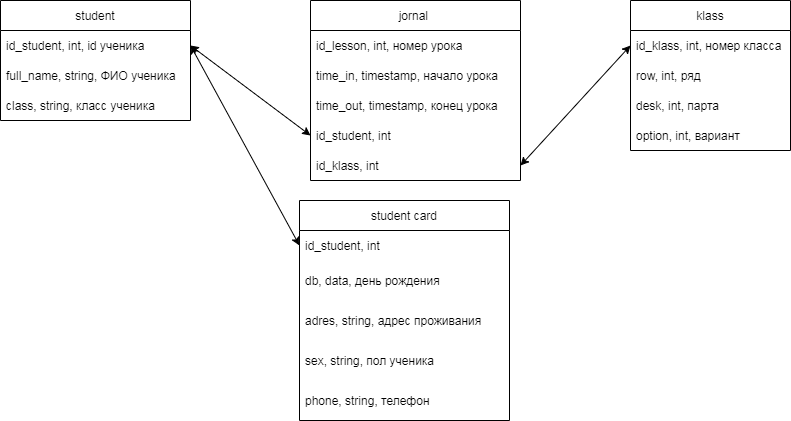

The diagram above was exported from draw.io. Its source (the exported page's mxGraphModel, read from the mxfile embedded in the PNG):
<mxGraphModel dx="974" dy="573" grid="1" gridSize="10" guides="1" tooltips="1" connect="1" arrows="1" fold="1" page="1" pageScale="1" pageWidth="827" pageHeight="1169" math="0" shadow="0">
  <root>
    <mxCell id="0" />
    <mxCell id="1" parent="0" />
    <mxCell id="2" value="student" style="swimlane;fontStyle=0;childLayout=stackLayout;horizontal=1;startSize=30;horizontalStack=0;resizeParent=1;resizeParentMax=0;resizeLast=0;collapsible=1;marginBottom=0;" vertex="1" parent="1">
      <mxGeometry x="10" y="40" width="190" height="120" as="geometry" />
    </mxCell>
    <mxCell id="3" value="id_student, int, id ученика " style="text;strokeColor=none;fillColor=none;align=left;verticalAlign=middle;spacingLeft=4;spacingRight=4;overflow=hidden;points=[[0,0.5],[1,0.5]];portConstraint=eastwest;rotatable=0;" vertex="1" parent="2">
      <mxGeometry y="30" width="190" height="30" as="geometry" />
    </mxCell>
    <mxCell id="4" value="full_name, string, ФИО ученика" style="text;strokeColor=none;fillColor=none;align=left;verticalAlign=middle;spacingLeft=4;spacingRight=4;overflow=hidden;points=[[0,0.5],[1,0.5]];portConstraint=eastwest;rotatable=0;" vertex="1" parent="2">
      <mxGeometry y="60" width="190" height="30" as="geometry" />
    </mxCell>
    <mxCell id="25" value="class, string, класс ученика" style="text;strokeColor=none;fillColor=none;align=left;verticalAlign=middle;spacingLeft=4;spacingRight=4;overflow=hidden;points=[[0,0.5],[1,0.5]];portConstraint=eastwest;rotatable=0;" vertex="1" parent="2">
      <mxGeometry y="90" width="190" height="30" as="geometry" />
    </mxCell>
    <mxCell id="8" value="klass" style="swimlane;fontStyle=0;childLayout=stackLayout;horizontal=1;startSize=30;horizontalStack=0;resizeParent=1;resizeParentMax=0;resizeLast=0;collapsible=1;marginBottom=0;" vertex="1" parent="1">
      <mxGeometry x="640" y="40" width="160" height="150" as="geometry" />
    </mxCell>
    <mxCell id="9" value="id_klass, int, номер класса" style="text;strokeColor=none;fillColor=none;align=left;verticalAlign=middle;spacingLeft=4;spacingRight=4;overflow=hidden;points=[[0,0.5],[1,0.5]];portConstraint=eastwest;rotatable=0;" vertex="1" parent="8">
      <mxGeometry y="30" width="160" height="30" as="geometry" />
    </mxCell>
    <mxCell id="11" value="row, int, ряд " style="text;strokeColor=none;fillColor=none;align=left;verticalAlign=middle;spacingLeft=4;spacingRight=4;overflow=hidden;points=[[0,0.5],[1,0.5]];portConstraint=eastwest;rotatable=0;" vertex="1" parent="8">
      <mxGeometry y="60" width="160" height="30" as="geometry" />
    </mxCell>
    <mxCell id="12" value="desk, int, парта" style="text;strokeColor=none;fillColor=none;align=left;verticalAlign=middle;spacingLeft=4;spacingRight=4;overflow=hidden;points=[[0,0.5],[1,0.5]];portConstraint=eastwest;rotatable=0;" vertex="1" parent="8">
      <mxGeometry y="90" width="160" height="30" as="geometry" />
    </mxCell>
    <mxCell id="13" value="option, int, вариант" style="text;strokeColor=none;fillColor=none;align=left;verticalAlign=middle;spacingLeft=4;spacingRight=4;overflow=hidden;points=[[0,0.5],[1,0.5]];portConstraint=eastwest;rotatable=0;" vertex="1" parent="8">
      <mxGeometry y="120" width="160" height="30" as="geometry" />
    </mxCell>
    <mxCell id="14" value="jornal " style="swimlane;fontStyle=0;childLayout=stackLayout;horizontal=1;startSize=30;horizontalStack=0;resizeParent=1;resizeParentMax=0;resizeLast=0;collapsible=1;marginBottom=0;" vertex="1" parent="1">
      <mxGeometry x="320" y="40" width="210" height="180" as="geometry" />
    </mxCell>
    <mxCell id="15" value="id_lesson, int, номер урока" style="text;strokeColor=none;fillColor=none;align=left;verticalAlign=middle;spacingLeft=4;spacingRight=4;overflow=hidden;points=[[0,0.5],[1,0.5]];portConstraint=eastwest;rotatable=0;" vertex="1" parent="14">
      <mxGeometry y="30" width="210" height="30" as="geometry" />
    </mxCell>
    <mxCell id="16" value="time_in, timestamp, начало урока" style="text;strokeColor=none;fillColor=none;align=left;verticalAlign=middle;spacingLeft=4;spacingRight=4;overflow=hidden;points=[[0,0.5],[1,0.5]];portConstraint=eastwest;rotatable=0;" vertex="1" parent="14">
      <mxGeometry y="60" width="210" height="30" as="geometry" />
    </mxCell>
    <mxCell id="18" value="time_out, timestamp, конец урока" style="text;strokeColor=none;fillColor=none;align=left;verticalAlign=middle;spacingLeft=4;spacingRight=4;overflow=hidden;points=[[0,0.5],[1,0.5]];portConstraint=eastwest;rotatable=0;" vertex="1" parent="14">
      <mxGeometry y="90" width="210" height="30" as="geometry" />
    </mxCell>
    <mxCell id="19" value="id_student, int" style="text;strokeColor=none;fillColor=none;align=left;verticalAlign=middle;spacingLeft=4;spacingRight=4;overflow=hidden;points=[[0,0.5],[1,0.5]];portConstraint=eastwest;rotatable=0;" vertex="1" parent="14">
      <mxGeometry y="120" width="210" height="30" as="geometry" />
    </mxCell>
    <mxCell id="20" value="id_klass, int" style="text;strokeColor=none;fillColor=none;align=left;verticalAlign=middle;spacingLeft=4;spacingRight=4;overflow=hidden;points=[[0,0.5],[1,0.5]];portConstraint=eastwest;rotatable=0;" vertex="1" parent="14">
      <mxGeometry y="150" width="210" height="30" as="geometry" />
    </mxCell>
    <mxCell id="21" value="student card" style="swimlane;fontStyle=0;childLayout=stackLayout;horizontal=1;startSize=30;horizontalStack=0;resizeParent=1;resizeParentMax=0;resizeLast=0;collapsible=1;marginBottom=0;" vertex="1" parent="1">
      <mxGeometry x="309" y="240" width="210" height="220" as="geometry" />
    </mxCell>
    <mxCell id="22" value="id_student, int" style="text;strokeColor=none;fillColor=none;align=left;verticalAlign=middle;spacingLeft=4;spacingRight=4;overflow=hidden;points=[[0,0.5],[1,0.5]];portConstraint=eastwest;rotatable=0;" vertex="1" parent="21">
      <mxGeometry y="30" width="210" height="30" as="geometry" />
    </mxCell>
    <mxCell id="6" value="db, data, день рождения" style="text;strokeColor=none;fillColor=none;align=left;verticalAlign=middle;spacingLeft=4;spacingRight=4;overflow=hidden;points=[[0,0.5],[1,0.5]];portConstraint=eastwest;rotatable=0;" vertex="1" parent="21">
      <mxGeometry y="60" width="210" height="40" as="geometry" />
    </mxCell>
    <mxCell id="7" value="adres, string, адрес проживания" style="text;strokeColor=none;fillColor=none;align=left;verticalAlign=middle;spacingLeft=4;spacingRight=4;overflow=hidden;points=[[0,0.5],[1,0.5]];portConstraint=eastwest;rotatable=0;" vertex="1" parent="21">
      <mxGeometry y="100" width="210" height="40" as="geometry" />
    </mxCell>
    <mxCell id="5" value="sex, string, пол ученика" style="text;strokeColor=none;fillColor=none;align=left;verticalAlign=middle;spacingLeft=4;spacingRight=4;overflow=hidden;points=[[0,0.5],[1,0.5]];portConstraint=eastwest;rotatable=0;" vertex="1" parent="21">
      <mxGeometry y="140" width="210" height="40" as="geometry" />
    </mxCell>
    <mxCell id="30" value="phone, string, телефон" style="text;strokeColor=none;fillColor=none;align=left;verticalAlign=middle;spacingLeft=4;spacingRight=4;overflow=hidden;points=[[0,0.5],[1,0.5]];portConstraint=eastwest;rotatable=0;" vertex="1" parent="21">
      <mxGeometry y="180" width="210" height="40" as="geometry" />
    </mxCell>
    <mxCell id="26" value="" style="endArrow=classic;startArrow=classic;html=1;exitX=1;exitY=0.5;exitDx=0;exitDy=0;entryX=0;entryY=0.5;entryDx=0;entryDy=0;" edge="1" parent="1" source="3" target="19">
      <mxGeometry width="50" height="50" relative="1" as="geometry">
        <mxPoint x="470" y="260" as="sourcePoint" />
        <mxPoint x="520" y="210" as="targetPoint" />
      </mxGeometry>
    </mxCell>
    <mxCell id="28" value="" style="endArrow=classic;startArrow=classic;html=1;entryX=0;entryY=0.5;entryDx=0;entryDy=0;exitX=1;exitY=0.5;exitDx=0;exitDy=0;" edge="1" parent="1" source="20" target="9">
      <mxGeometry width="50" height="50" relative="1" as="geometry">
        <mxPoint x="470" y="260" as="sourcePoint" />
        <mxPoint x="520" y="210" as="targetPoint" />
      </mxGeometry>
    </mxCell>
    <mxCell id="29" value="" style="endArrow=classic;startArrow=classic;html=1;entryX=0;entryY=0.5;entryDx=0;entryDy=0;exitX=1;exitY=0.5;exitDx=0;exitDy=0;" edge="1" parent="1" source="3" target="22">
      <mxGeometry width="50" height="50" relative="1" as="geometry">
        <mxPoint x="180" y="340" as="sourcePoint" />
        <mxPoint x="230" y="290" as="targetPoint" />
      </mxGeometry>
    </mxCell>
  </root>
</mxGraphModel>